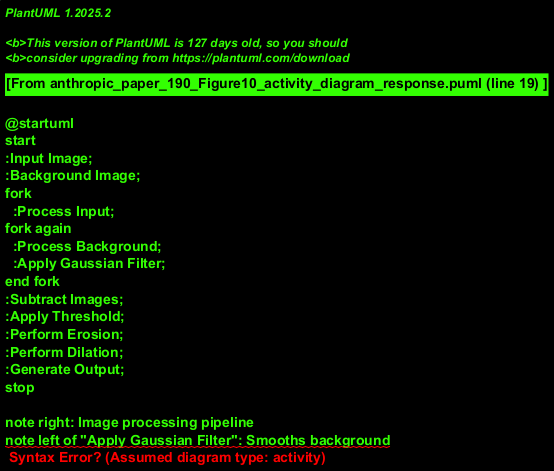

The diagram above was rendered by PlantUML. Its source (embedded in the PNG):
@startuml
start
:Input Image;
:Background Image;
fork
  :Process Input;
fork again
  :Process Background;
  :Apply Gaussian Filter;
end fork
:Subtract Images;
:Apply Threshold;
:Perform Erosion;
:Perform Dilation;
:Generate Output;
stop

note right: Image processing pipeline
note left of "Apply Gaussian Filter": Smooths background
note right of "Subtract Images": Removes background from input
note left of "Apply Threshold": Binary conversion
note right of "Perform Erosion": Removes noise
note left of "Perform Dilation": Restores features
@enduml